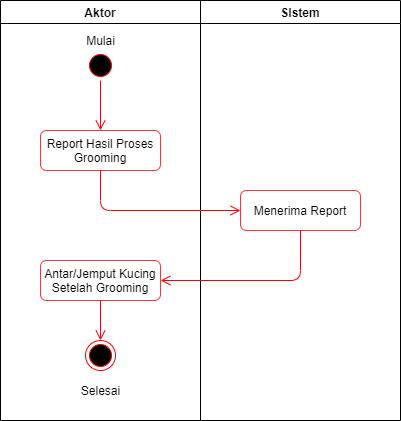

The diagram above was exported from draw.io. Its source (the exported page's mxGraphModel, read from the mxfile embedded in the PNG):
<mxGraphModel dx="768" dy="474" grid="1" gridSize="10" guides="1" tooltips="1" connect="1" arrows="1" fold="1" page="1" pageScale="1" pageWidth="850" pageHeight="1100" math="0" shadow="0">
  <root>
    <mxCell id="0" />
    <mxCell id="1" parent="0" />
    <mxCell id="J_q_FRL4lJPoFRTRIw6G-1" value="Aktor" style="swimlane;" vertex="1" parent="1">
      <mxGeometry x="290" y="150" width="200" height="420" as="geometry" />
    </mxCell>
    <mxCell id="J_q_FRL4lJPoFRTRIw6G-3" value="" style="ellipse;html=1;shape=startState;fillColor=#000000;strokeColor=#ff0000;" vertex="1" parent="J_q_FRL4lJPoFRTRIw6G-1">
      <mxGeometry x="85" y="50" width="30" height="30" as="geometry" />
    </mxCell>
    <mxCell id="J_q_FRL4lJPoFRTRIw6G-4" value="" style="edgeStyle=orthogonalEdgeStyle;html=1;verticalAlign=bottom;endArrow=open;endSize=8;strokeColor=#ff0000;entryX=0.5;entryY=0;entryDx=0;entryDy=0;" edge="1" source="J_q_FRL4lJPoFRTRIw6G-3" parent="J_q_FRL4lJPoFRTRIw6G-1" target="J_q_FRL4lJPoFRTRIw6G-6">
      <mxGeometry relative="1" as="geometry">
        <mxPoint x="100" y="140" as="targetPoint" />
      </mxGeometry>
    </mxCell>
    <mxCell id="J_q_FRL4lJPoFRTRIw6G-5" value="Mulai" style="text;html=1;align=center;verticalAlign=middle;resizable=0;points=[];autosize=1;" vertex="1" parent="J_q_FRL4lJPoFRTRIw6G-1">
      <mxGeometry x="80" y="30" width="40" height="20" as="geometry" />
    </mxCell>
    <mxCell id="J_q_FRL4lJPoFRTRIw6G-6" value="Report Hasil Proses Grooming" style="rounded=1;whiteSpace=wrap;html=1;strokeColor=#FF3333;" vertex="1" parent="J_q_FRL4lJPoFRTRIw6G-1">
      <mxGeometry x="40" y="130" width="120" height="40" as="geometry" />
    </mxCell>
    <mxCell id="J_q_FRL4lJPoFRTRIw6G-8" value="Antar/Jemput Kucing Setelah Grooming" style="rounded=1;whiteSpace=wrap;html=1;strokeColor=#FF3333;" vertex="1" parent="J_q_FRL4lJPoFRTRIw6G-1">
      <mxGeometry x="40" y="260" width="120" height="40" as="geometry" />
    </mxCell>
    <mxCell id="J_q_FRL4lJPoFRTRIw6G-9" value="" style="ellipse;html=1;shape=endState;fillColor=#000000;strokeColor=#ff0000;" vertex="1" parent="J_q_FRL4lJPoFRTRIw6G-1">
      <mxGeometry x="85" y="340" width="30" height="30" as="geometry" />
    </mxCell>
    <mxCell id="J_q_FRL4lJPoFRTRIw6G-13" value="" style="edgeStyle=orthogonalEdgeStyle;html=1;verticalAlign=bottom;endArrow=open;endSize=8;strokeColor=#ff0000;entryX=0.5;entryY=0;entryDx=0;entryDy=0;exitX=0.5;exitY=1;exitDx=0;exitDy=0;" edge="1" parent="J_q_FRL4lJPoFRTRIw6G-1" source="J_q_FRL4lJPoFRTRIw6G-8" target="J_q_FRL4lJPoFRTRIw6G-9">
      <mxGeometry relative="1" as="geometry">
        <mxPoint x="170" y="290" as="targetPoint" />
        <mxPoint x="310" y="240" as="sourcePoint" />
      </mxGeometry>
    </mxCell>
    <mxCell id="J_q_FRL4lJPoFRTRIw6G-2" value="SIstem" style="swimlane;" vertex="1" parent="1">
      <mxGeometry x="490" y="150" width="200" height="420" as="geometry" />
    </mxCell>
    <mxCell id="J_q_FRL4lJPoFRTRIw6G-7" value="Menerima Report" style="rounded=1;whiteSpace=wrap;html=1;strokeColor=#FF3333;" vertex="1" parent="J_q_FRL4lJPoFRTRIw6G-2">
      <mxGeometry x="40" y="190" width="120" height="40" as="geometry" />
    </mxCell>
    <mxCell id="J_q_FRL4lJPoFRTRIw6G-10" value="Selesai" style="text;html=1;align=center;verticalAlign=middle;resizable=0;points=[];autosize=1;" vertex="1" parent="1">
      <mxGeometry x="365" y="530" width="50" height="20" as="geometry" />
    </mxCell>
    <mxCell id="J_q_FRL4lJPoFRTRIw6G-11" value="" style="edgeStyle=orthogonalEdgeStyle;html=1;verticalAlign=bottom;endArrow=open;endSize=8;strokeColor=#ff0000;entryX=1;entryY=0.5;entryDx=0;entryDy=0;exitX=0.5;exitY=1;exitDx=0;exitDy=0;" edge="1" parent="1" source="J_q_FRL4lJPoFRTRIw6G-7" target="J_q_FRL4lJPoFRTRIw6G-8">
      <mxGeometry relative="1" as="geometry">
        <mxPoint x="400" y="290" as="targetPoint" />
        <mxPoint x="400" y="240" as="sourcePoint" />
      </mxGeometry>
    </mxCell>
    <mxCell id="J_q_FRL4lJPoFRTRIw6G-12" value="" style="edgeStyle=orthogonalEdgeStyle;html=1;verticalAlign=bottom;endArrow=open;endSize=8;strokeColor=#ff0000;entryX=0;entryY=0.5;entryDx=0;entryDy=0;exitX=0.5;exitY=1;exitDx=0;exitDy=0;" edge="1" parent="1" source="J_q_FRL4lJPoFRTRIw6G-6" target="J_q_FRL4lJPoFRTRIw6G-7">
      <mxGeometry relative="1" as="geometry">
        <mxPoint x="410" y="300" as="targetPoint" />
        <mxPoint x="410" y="250" as="sourcePoint" />
      </mxGeometry>
    </mxCell>
  </root>
</mxGraphModel>